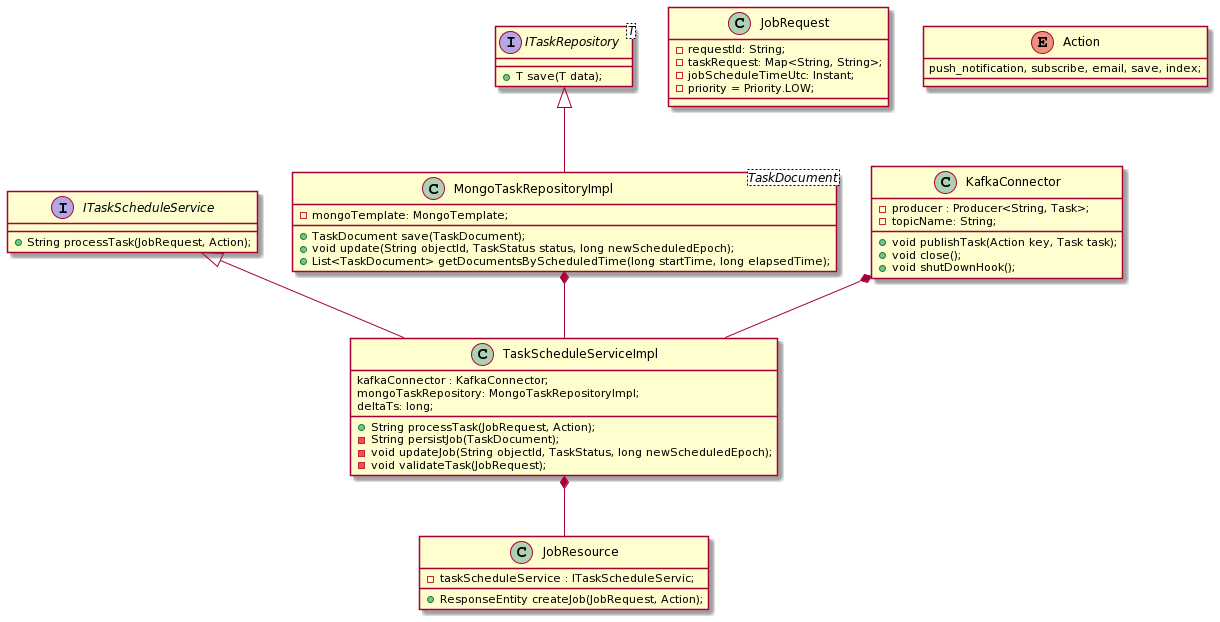

The diagram above was rendered by PlantUML. Its source (embedded in the PNG):
@startuml
'https://plantuml.com/class-diagram



ITaskScheduleService <|-- TaskScheduleServiceImpl

MongoTaskRepositoryImpl *-- TaskScheduleServiceImpl
ITaskRepository <|-- MongoTaskRepositoryImpl

KafkaConnector *-- TaskScheduleServiceImpl
TaskScheduleServiceImpl *-- JobResource


interface ITaskScheduleService {
+ String processTask(JobRequest, Action);
}

class TaskScheduleServiceImpl{
kafkaConnector : KafkaConnector;
mongoTaskRepository: MongoTaskRepositoryImpl;
deltaTs: long;
+ String processTask(JobRequest, Action);
- String persistJob(TaskDocument);
- void updateJob(String objectId, TaskStatus, long newScheduledEpoch);
- void validateTask(JobRequest);
}

interface ITaskRepository<T>{
+ T save(T data);
}

class MongoTaskRepositoryImpl<TaskDocument>{
- mongoTemplate: MongoTemplate;
+ TaskDocument save(TaskDocument);
+ void update(String objectId, TaskStatus status, long newScheduledEpoch);
+ List<TaskDocument> getDocumentsByScheduledTime(long startTime, long elapsedTime);
}

class KafkaConnector{
- producer : Producer<String, Task>;
- topicName: String;
+ void publishTask(Action key, Task task);
+ void close();
+ void shutDownHook();
}

class JobResource{
- taskScheduleService : ITaskScheduleServic;
+ ResponseEntity createJob(JobRequest, Action);
}

class JobRequest {
- requestId: String;
- taskRequest: Map<String, String>;
- jobScheduleTimeUtc: Instant;
- priority = Priority.LOW;
}

enum Action{
push_notification, subscribe, email, save, index;
}
@enduml